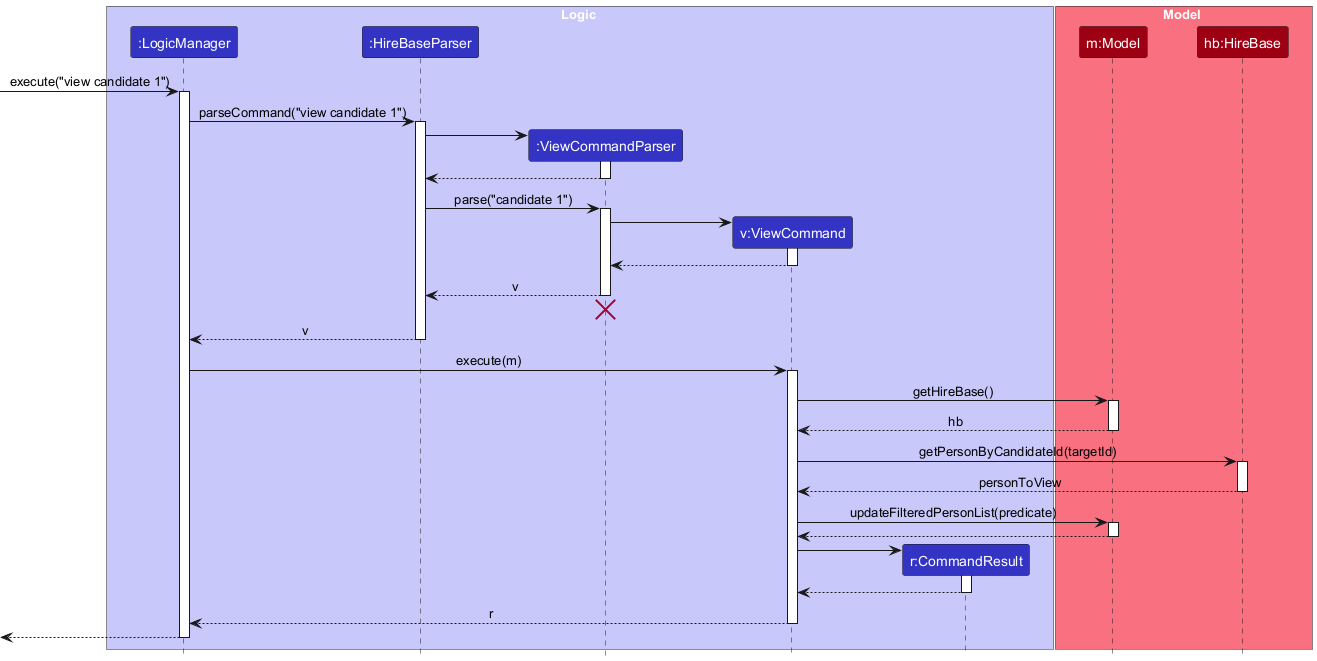

The diagram above was rendered by PlantUML. Its source (embedded in the PNG):
@startuml
!include style.puml
skinparam ArrowFontStyle plain

box Logic LOGIC_COLOR_T1
participant ":LogicManager" as LogicManager LOGIC_COLOR
participant ":HireBaseParser" as HireBaseParser LOGIC_COLOR
participant ":ViewCommandParser" as ViewCommandParser LOGIC_COLOR
participant "v:ViewCommand" as ViewCommand LOGIC_COLOR
participant "r:CommandResult" as CommandResult LOGIC_COLOR
end box

box Model MODEL_COLOR_T1
participant "m:Model" as Model MODEL_COLOR
participant "hb:HireBase" as HireBase MODEL_COLOR
end box

[-> LogicManager : execute("view candidate 1")
activate LogicManager

LogicManager -> HireBaseParser : parseCommand("view candidate 1")
activate HireBaseParser

create ViewCommandParser
HireBaseParser -> ViewCommandParser
activate ViewCommandParser

ViewCommandParser --> HireBaseParser
deactivate ViewCommandParser

HireBaseParser -> ViewCommandParser : parse("candidate 1")
activate ViewCommandParser

create ViewCommand
ViewCommandParser -> ViewCommand
activate ViewCommand

ViewCommand --> ViewCommandParser :
deactivate ViewCommand

ViewCommandParser --> HireBaseParser : v
deactivate ViewCommandParser
'Hidden arrow to position the destroy marker below the end of the activation bar.
ViewCommandParser -[hidden]-> HireBaseParser
destroy ViewCommandParser

HireBaseParser --> LogicManager : v
deactivate HireBaseParser

LogicManager -> ViewCommand : execute(m)
activate ViewCommand

ViewCommand -> Model : getHireBase()
activate Model
Model --> ViewCommand : hb
deactivate Model

ViewCommand -> HireBase : getPersonByCandidateId(targetId)
activate HireBase
HireBase --> ViewCommand : personToView
deactivate HireBase

ViewCommand -> Model : updateFilteredPersonList(predicate)
activate Model
Model --> ViewCommand
deactivate Model

create CommandResult
ViewCommand -> CommandResult
activate CommandResult
CommandResult --> ViewCommand
deactivate CommandResult

ViewCommand --> LogicManager : r
deactivate ViewCommand

[<--LogicManager
deactivate LogicManager
@enduml